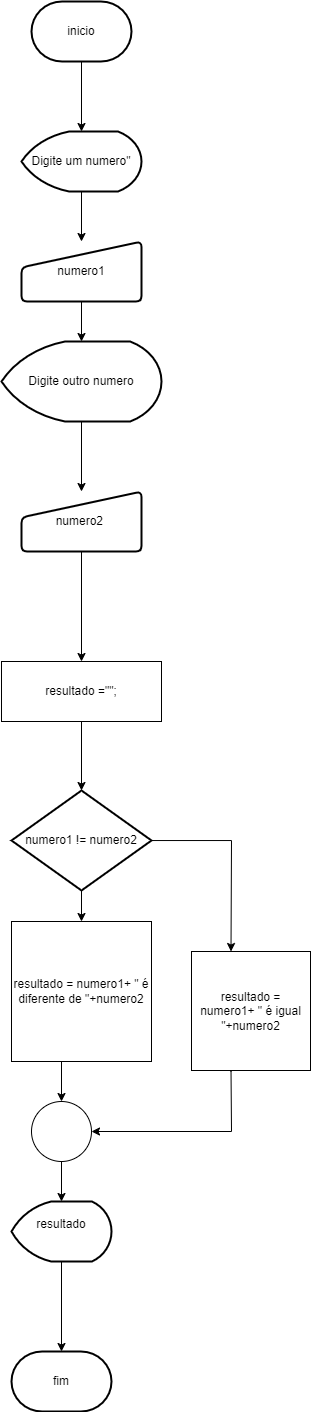

The diagram above was exported from draw.io. Its source (the exported page's mxGraphModel, read from the mxfile embedded in the PNG):
<mxGraphModel dx="324" dy="334" grid="1" gridSize="10" guides="1" tooltips="1" connect="1" arrows="1" fold="1" page="1" pageScale="1" pageWidth="827" pageHeight="1169" math="0" shadow="0">
  <root>
    <mxCell id="0" />
    <mxCell id="1" parent="0" />
    <mxCell id="9RM7PMXOeWfi8y1bQBPI-30" value="" style="edgeStyle=orthogonalEdgeStyle;rounded=0;orthogonalLoop=1;jettySize=auto;html=1;" edge="1" parent="1" source="9RM7PMXOeWfi8y1bQBPI-1" target="9RM7PMXOeWfi8y1bQBPI-2">
      <mxGeometry relative="1" as="geometry" />
    </mxCell>
    <mxCell id="9RM7PMXOeWfi8y1bQBPI-1" value="inicio" style="strokeWidth=2;html=1;shape=mxgraph.flowchart.terminator;whiteSpace=wrap;" vertex="1" parent="1">
      <mxGeometry x="160" y="40" width="100" height="60" as="geometry" />
    </mxCell>
    <mxCell id="9RM7PMXOeWfi8y1bQBPI-31" value="" style="edgeStyle=orthogonalEdgeStyle;rounded=0;orthogonalLoop=1;jettySize=auto;html=1;" edge="1" parent="1" source="9RM7PMXOeWfi8y1bQBPI-2" target="9RM7PMXOeWfi8y1bQBPI-3">
      <mxGeometry relative="1" as="geometry" />
    </mxCell>
    <mxCell id="9RM7PMXOeWfi8y1bQBPI-2" value="Digite um numero&quot;" style="strokeWidth=2;html=1;shape=mxgraph.flowchart.display;whiteSpace=wrap;" vertex="1" parent="1">
      <mxGeometry x="150" y="170" width="120" height="60" as="geometry" />
    </mxCell>
    <mxCell id="9RM7PMXOeWfi8y1bQBPI-32" value="" style="edgeStyle=orthogonalEdgeStyle;rounded=0;orthogonalLoop=1;jettySize=auto;html=1;" edge="1" parent="1" source="9RM7PMXOeWfi8y1bQBPI-3" target="9RM7PMXOeWfi8y1bQBPI-17">
      <mxGeometry relative="1" as="geometry" />
    </mxCell>
    <mxCell id="9RM7PMXOeWfi8y1bQBPI-3" value="numero1" style="html=1;strokeWidth=2;shape=manualInput;whiteSpace=wrap;rounded=1;size=26;arcSize=11;" vertex="1" parent="1">
      <mxGeometry x="150" y="280" width="120" height="60" as="geometry" />
    </mxCell>
    <mxCell id="9RM7PMXOeWfi8y1bQBPI-7" value="" style="edgeStyle=orthogonalEdgeStyle;rounded=0;orthogonalLoop=1;jettySize=auto;html=1;" edge="1" parent="1" source="9RM7PMXOeWfi8y1bQBPI-4" target="9RM7PMXOeWfi8y1bQBPI-9">
      <mxGeometry relative="1" as="geometry">
        <mxPoint x="200" y="989" as="targetPoint" />
      </mxGeometry>
    </mxCell>
    <mxCell id="9RM7PMXOeWfi8y1bQBPI-11" style="edgeStyle=orthogonalEdgeStyle;rounded=0;orthogonalLoop=1;jettySize=auto;html=1;entryX=0.5;entryY=0;entryDx=0;entryDy=0;" edge="1" parent="1" source="9RM7PMXOeWfi8y1bQBPI-4">
      <mxGeometry relative="1" as="geometry">
        <mxPoint x="359.5" y="990" as="targetPoint" />
      </mxGeometry>
    </mxCell>
    <mxCell id="9RM7PMXOeWfi8y1bQBPI-4" value="numero1 != numero2" style="strokeWidth=2;html=1;shape=mxgraph.flowchart.decision;whiteSpace=wrap;" vertex="1" parent="1">
      <mxGeometry x="140" y="829" width="140" height="100" as="geometry" />
    </mxCell>
    <mxCell id="9RM7PMXOeWfi8y1bQBPI-42" value="" style="edgeStyle=orthogonalEdgeStyle;rounded=0;orthogonalLoop=1;jettySize=auto;html=1;" edge="1" parent="1" source="9RM7PMXOeWfi8y1bQBPI-5" target="9RM7PMXOeWfi8y1bQBPI-41">
      <mxGeometry relative="1" as="geometry" />
    </mxCell>
    <mxCell id="9RM7PMXOeWfi8y1bQBPI-5" value="" style="verticalLabelPosition=bottom;verticalAlign=top;html=1;shape=mxgraph.flowchart.on-page_reference;" vertex="1" parent="1">
      <mxGeometry x="160" y="1140" width="60" height="60" as="geometry" />
    </mxCell>
    <mxCell id="9RM7PMXOeWfi8y1bQBPI-8" value="" style="edgeStyle=orthogonalEdgeStyle;rounded=0;orthogonalLoop=1;jettySize=auto;html=1;" edge="1" parent="1" target="9RM7PMXOeWfi8y1bQBPI-5">
      <mxGeometry relative="1" as="geometry">
        <mxPoint x="200" y="1049" as="sourcePoint" />
      </mxGeometry>
    </mxCell>
    <mxCell id="9RM7PMXOeWfi8y1bQBPI-9" value="&lt;div&gt;resultado = numero1+ &quot; é diferente de &quot;+numero2&lt;br&gt;&lt;/div&gt;" style="whiteSpace=wrap;html=1;aspect=fixed;" vertex="1" parent="1">
      <mxGeometry x="140" y="960" width="140" height="140" as="geometry" />
    </mxCell>
    <mxCell id="9RM7PMXOeWfi8y1bQBPI-15" value="" style="edgeStyle=orthogonalEdgeStyle;rounded=0;orthogonalLoop=1;jettySize=auto;html=1;entryX=1;entryY=0.5;entryDx=0;entryDy=0;entryPerimeter=0;exitX=0.5;exitY=1;exitDx=0;exitDy=0;" edge="1" parent="1" target="9RM7PMXOeWfi8y1bQBPI-5">
      <mxGeometry relative="1" as="geometry">
        <mxPoint x="359.5" y="1109" as="sourcePoint" />
        <Array as="points">
          <mxPoint x="360" y="1110" />
          <mxPoint x="360" y="1170" />
        </Array>
      </mxGeometry>
    </mxCell>
    <mxCell id="9RM7PMXOeWfi8y1bQBPI-10" value="resultado = numero1+ &quot; é igual &quot;+numero2" style="whiteSpace=wrap;html=1;aspect=fixed;" vertex="1" parent="1">
      <mxGeometry x="320" y="990" width="119" height="119" as="geometry" />
    </mxCell>
    <mxCell id="9RM7PMXOeWfi8y1bQBPI-39" value="" style="edgeStyle=orthogonalEdgeStyle;rounded=0;orthogonalLoop=1;jettySize=auto;html=1;" edge="1" parent="1" source="9RM7PMXOeWfi8y1bQBPI-16" target="9RM7PMXOeWfi8y1bQBPI-4">
      <mxGeometry relative="1" as="geometry" />
    </mxCell>
    <mxCell id="9RM7PMXOeWfi8y1bQBPI-16" value="&amp;nbsp;resultado =&quot;&quot;;&amp;nbsp;" style="rounded=0;whiteSpace=wrap;html=1;" vertex="1" parent="1">
      <mxGeometry x="130" y="700" width="160" height="60" as="geometry" />
    </mxCell>
    <mxCell id="9RM7PMXOeWfi8y1bQBPI-33" value="" style="edgeStyle=orthogonalEdgeStyle;rounded=0;orthogonalLoop=1;jettySize=auto;html=1;" edge="1" parent="1" source="9RM7PMXOeWfi8y1bQBPI-17" target="9RM7PMXOeWfi8y1bQBPI-18">
      <mxGeometry relative="1" as="geometry" />
    </mxCell>
    <mxCell id="9RM7PMXOeWfi8y1bQBPI-17" value="Digite outro numero" style="strokeWidth=2;html=1;shape=mxgraph.flowchart.display;whiteSpace=wrap;" vertex="1" parent="1">
      <mxGeometry x="130" y="380" width="160" height="80" as="geometry" />
    </mxCell>
    <mxCell id="9RM7PMXOeWfi8y1bQBPI-40" value="" style="edgeStyle=orthogonalEdgeStyle;rounded=0;orthogonalLoop=1;jettySize=auto;html=1;" edge="1" parent="1" source="9RM7PMXOeWfi8y1bQBPI-18" target="9RM7PMXOeWfi8y1bQBPI-16">
      <mxGeometry relative="1" as="geometry" />
    </mxCell>
    <mxCell id="9RM7PMXOeWfi8y1bQBPI-18" value="numero2&amp;nbsp;" style="html=1;strokeWidth=2;shape=manualInput;whiteSpace=wrap;rounded=1;size=26;arcSize=11;" vertex="1" parent="1">
      <mxGeometry x="150" y="530" width="120" height="60" as="geometry" />
    </mxCell>
    <mxCell id="9RM7PMXOeWfi8y1bQBPI-20" value="fim" style="strokeWidth=2;html=1;shape=mxgraph.flowchart.terminator;whiteSpace=wrap;" vertex="1" parent="1">
      <mxGeometry x="140" y="1390" width="100" height="60" as="geometry" />
    </mxCell>
    <mxCell id="9RM7PMXOeWfi8y1bQBPI-43" value="" style="edgeStyle=orthogonalEdgeStyle;rounded=0;orthogonalLoop=1;jettySize=auto;html=1;" edge="1" parent="1" source="9RM7PMXOeWfi8y1bQBPI-41" target="9RM7PMXOeWfi8y1bQBPI-20">
      <mxGeometry relative="1" as="geometry" />
    </mxCell>
    <mxCell id="9RM7PMXOeWfi8y1bQBPI-41" value="&lt;div&gt;resultado&lt;/div&gt;&lt;div&gt;&lt;br&gt;&lt;/div&gt;" style="strokeWidth=2;html=1;shape=mxgraph.flowchart.display;whiteSpace=wrap;" vertex="1" parent="1">
      <mxGeometry x="140" y="1240" width="100" height="60" as="geometry" />
    </mxCell>
  </root>
</mxGraphModel>